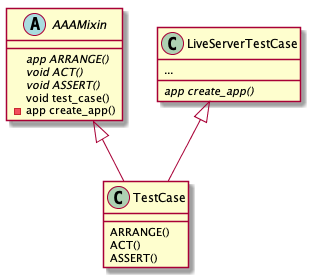

The diagram above was rendered by PlantUML. Its source (embedded in the PNG):
@startuml
abstract class AAAMixin {
    {abstract} app ARRANGE()
    {abstract} void ACT()
    {abstract} void ASSERT()
    void test_case()
    - app create_app()
}
class LiveServerTestCase {
    {abstract} app create_app()
    ...
}
class TestCase {
    ARRANGE()
    ACT()
    ASSERT()
}

AAAMixin <|-- TestCase
LiveServerTestCase <|-- TestCase
@enduml